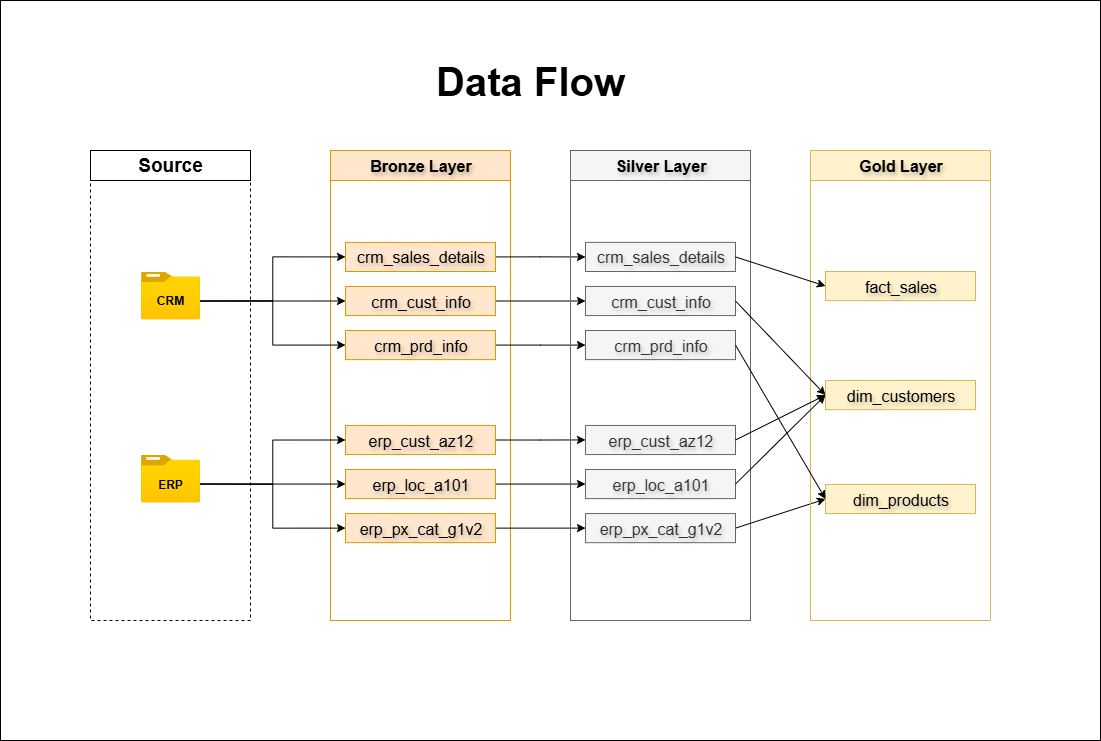

The diagram above was exported from draw.io. Its source (the exported page's mxGraphModel, read from the mxfile embedded in the PNG):
<mxGraphModel dx="2495" dy="954" grid="1" gridSize="10" guides="1" tooltips="1" connect="1" arrows="1" fold="1" page="1" pageScale="1" pageWidth="1100" pageHeight="850" math="0" shadow="0">
  <root>
    <mxCell id="0" />
    <mxCell id="1" parent="0" />
    <mxCell id="qEHPHrQk_xB8cLa2U6gb-1" value="" style="rounded=0;whiteSpace=wrap;html=1;fillColor=#FFFFFF;" vertex="1" parent="1">
      <mxGeometry x="-70" width="1100" height="740" as="geometry" />
    </mxCell>
    <mxCell id="qEHPHrQk_xB8cLa2U6gb-2" value="" style="rounded=0;whiteSpace=wrap;html=1;fillColor=none;strokeColor=light-dark(#000000,#B9B9B9);dashed=1;" vertex="1" parent="1">
      <mxGeometry x="20" y="180" width="160" height="440" as="geometry" />
    </mxCell>
    <mxCell id="qEHPHrQk_xB8cLa2U6gb-3" value="Source" style="text;html=1;align=center;verticalAlign=middle;whiteSpace=wrap;rounded=0;strokeColor=#000000;fontColor=#000000;fontSize=19;fontStyle=1" vertex="1" parent="1">
      <mxGeometry x="20" y="150" width="160" height="30" as="geometry" />
    </mxCell>
    <mxCell id="qEHPHrQk_xB8cLa2U6gb-9" value="" style="group;fontStyle=1" vertex="1" connectable="0" parent="1">
      <mxGeometry x="64.94" y="271" width="70.12" height="59" as="geometry" />
    </mxCell>
    <mxCell id="qEHPHrQk_xB8cLa2U6gb-10" value="" style="image;aspect=fixed;html=1;points=[];align=center;fontSize=12;image=img/lib/azure2/general/Folder_Blank.svg;" vertex="1" parent="qEHPHrQk_xB8cLa2U6gb-9">
      <mxGeometry x="5.56" width="59" height="47.88" as="geometry" />
    </mxCell>
    <mxCell id="qEHPHrQk_xB8cLa2U6gb-12" value="CRM" style="text;strokeColor=none;align=center;fillColor=none;html=1;verticalAlign=middle;whiteSpace=wrap;rounded=0;fontColor=#000000;fontStyle=1" vertex="1" parent="qEHPHrQk_xB8cLa2U6gb-9">
      <mxGeometry x="4.5600000000000005" y="12.25" width="60" height="34.5" as="geometry" />
    </mxCell>
    <mxCell id="qEHPHrQk_xB8cLa2U6gb-15" value="" style="rounded=0;whiteSpace=wrap;html=1;fillColor=none;strokeColor=#d79b00;" vertex="1" parent="1">
      <mxGeometry x="260" y="170" width="180" height="450" as="geometry" />
    </mxCell>
    <mxCell id="qEHPHrQk_xB8cLa2U6gb-16" value="Bronze Layer" style="text;html=1;align=center;verticalAlign=middle;rounded=0;strokeColor=#d79b00;fontSize=16;fontStyle=1;fillColor=#ffe6cc;textShadow=1;fontColor=#000000;" vertex="1" parent="1">
      <mxGeometry x="260" y="150" width="180" height="30" as="geometry" />
    </mxCell>
    <mxCell id="qEHPHrQk_xB8cLa2U6gb-73" style="edgeStyle=orthogonalEdgeStyle;rounded=0;orthogonalLoop=1;jettySize=auto;html=1;exitX=1;exitY=0.5;exitDx=0;exitDy=0;" edge="1" parent="1" source="qEHPHrQk_xB8cLa2U6gb-17" target="qEHPHrQk_xB8cLa2U6gb-64">
      <mxGeometry relative="1" as="geometry" />
    </mxCell>
    <mxCell id="qEHPHrQk_xB8cLa2U6gb-17" value="crm_sales_details" style="text;html=1;align=center;verticalAlign=middle;rounded=0;strokeColor=#d79b00;fontSize=16;fontStyle=0;fillColor=#ffe6cc;textShadow=1;fontColor=#000000;" vertex="1" parent="1">
      <mxGeometry x="275" y="241.88" width="150" height="29.12" as="geometry" />
    </mxCell>
    <mxCell id="qEHPHrQk_xB8cLa2U6gb-74" style="edgeStyle=orthogonalEdgeStyle;rounded=0;orthogonalLoop=1;jettySize=auto;html=1;exitX=1;exitY=0.5;exitDx=0;exitDy=0;entryX=0;entryY=0.5;entryDx=0;entryDy=0;" edge="1" parent="1" source="qEHPHrQk_xB8cLa2U6gb-18" target="qEHPHrQk_xB8cLa2U6gb-65">
      <mxGeometry relative="1" as="geometry" />
    </mxCell>
    <mxCell id="qEHPHrQk_xB8cLa2U6gb-18" value="crm_cust_info" style="text;html=1;align=center;verticalAlign=middle;rounded=0;strokeColor=#d79b00;fontSize=16;fontStyle=0;fillColor=#ffe6cc;textShadow=1;fontColor=#000000;" vertex="1" parent="1">
      <mxGeometry x="275" y="285.94" width="150" height="29.12" as="geometry" />
    </mxCell>
    <mxCell id="qEHPHrQk_xB8cLa2U6gb-75" style="edgeStyle=orthogonalEdgeStyle;rounded=0;orthogonalLoop=1;jettySize=auto;html=1;exitX=1;exitY=0.5;exitDx=0;exitDy=0;" edge="1" parent="1" source="qEHPHrQk_xB8cLa2U6gb-19" target="qEHPHrQk_xB8cLa2U6gb-66">
      <mxGeometry relative="1" as="geometry" />
    </mxCell>
    <mxCell id="qEHPHrQk_xB8cLa2U6gb-19" value="crm_prd_info" style="text;html=1;align=center;verticalAlign=middle;rounded=0;strokeColor=#d79b00;fontSize=16;fontStyle=0;fillColor=#ffe6cc;textShadow=1;fontColor=#000000;" vertex="1" parent="1">
      <mxGeometry x="275" y="330" width="150" height="29.12" as="geometry" />
    </mxCell>
    <mxCell id="qEHPHrQk_xB8cLa2U6gb-76" style="edgeStyle=orthogonalEdgeStyle;rounded=0;orthogonalLoop=1;jettySize=auto;html=1;exitX=1;exitY=0.5;exitDx=0;exitDy=0;" edge="1" parent="1" source="qEHPHrQk_xB8cLa2U6gb-20" target="qEHPHrQk_xB8cLa2U6gb-67">
      <mxGeometry relative="1" as="geometry" />
    </mxCell>
    <mxCell id="qEHPHrQk_xB8cLa2U6gb-20" value="erp_cust_az12" style="text;html=1;align=center;verticalAlign=middle;rounded=0;strokeColor=#d79b00;fontSize=16;fontStyle=0;fillColor=#ffe6cc;textShadow=1;fontColor=#000000;" vertex="1" parent="1">
      <mxGeometry x="275" y="424.94" width="150" height="29.12" as="geometry" />
    </mxCell>
    <mxCell id="qEHPHrQk_xB8cLa2U6gb-77" style="edgeStyle=orthogonalEdgeStyle;rounded=0;orthogonalLoop=1;jettySize=auto;html=1;exitX=1;exitY=0.5;exitDx=0;exitDy=0;entryX=0;entryY=0.5;entryDx=0;entryDy=0;" edge="1" parent="1" source="qEHPHrQk_xB8cLa2U6gb-21" target="qEHPHrQk_xB8cLa2U6gb-68">
      <mxGeometry relative="1" as="geometry" />
    </mxCell>
    <mxCell id="qEHPHrQk_xB8cLa2U6gb-21" value="erp_loc_a101" style="text;html=1;align=center;verticalAlign=middle;rounded=0;strokeColor=#d79b00;fontSize=16;fontStyle=0;fillColor=#ffe6cc;textShadow=1;fontColor=#000000;" vertex="1" parent="1">
      <mxGeometry x="275" y="469" width="150" height="29.12" as="geometry" />
    </mxCell>
    <mxCell id="qEHPHrQk_xB8cLa2U6gb-78" style="edgeStyle=orthogonalEdgeStyle;rounded=0;orthogonalLoop=1;jettySize=auto;html=1;exitX=1;exitY=0.5;exitDx=0;exitDy=0;entryX=0;entryY=0.5;entryDx=0;entryDy=0;" edge="1" parent="1" source="qEHPHrQk_xB8cLa2U6gb-22" target="qEHPHrQk_xB8cLa2U6gb-69">
      <mxGeometry relative="1" as="geometry" />
    </mxCell>
    <mxCell id="qEHPHrQk_xB8cLa2U6gb-22" value="erp_px_cat_g1v2" style="text;html=1;align=center;verticalAlign=middle;rounded=0;strokeColor=#d79b00;fontSize=16;fontStyle=0;fillColor=#ffe6cc;textShadow=1;fontColor=#000000;" vertex="1" parent="1">
      <mxGeometry x="275" y="513.06" width="150" height="29.12" as="geometry" />
    </mxCell>
    <mxCell id="qEHPHrQk_xB8cLa2U6gb-23" style="edgeStyle=orthogonalEdgeStyle;rounded=0;orthogonalLoop=1;jettySize=auto;html=1;exitX=0.5;exitY=1;exitDx=0;exitDy=0;" edge="1" parent="1" source="qEHPHrQk_xB8cLa2U6gb-20" target="qEHPHrQk_xB8cLa2U6gb-20">
      <mxGeometry relative="1" as="geometry" />
    </mxCell>
    <mxCell id="qEHPHrQk_xB8cLa2U6gb-52" value="" style="group;fontStyle=1" vertex="1" connectable="0" parent="1">
      <mxGeometry x="64.94" y="454.06" width="70.12" height="59" as="geometry" />
    </mxCell>
    <mxCell id="qEHPHrQk_xB8cLa2U6gb-53" value="" style="image;aspect=fixed;html=1;points=[];align=center;fontSize=12;image=img/lib/azure2/general/Folder_Blank.svg;" vertex="1" parent="qEHPHrQk_xB8cLa2U6gb-52">
      <mxGeometry x="5.56" width="59" height="47.88" as="geometry" />
    </mxCell>
    <mxCell id="qEHPHrQk_xB8cLa2U6gb-54" value="ERP" style="text;strokeColor=none;align=center;fillColor=none;html=1;verticalAlign=middle;whiteSpace=wrap;rounded=0;fontColor=#000000;fontStyle=1" vertex="1" parent="qEHPHrQk_xB8cLa2U6gb-52">
      <mxGeometry x="4.5600000000000005" y="12.25" width="60" height="34.5" as="geometry" />
    </mxCell>
    <mxCell id="qEHPHrQk_xB8cLa2U6gb-55" style="edgeStyle=orthogonalEdgeStyle;rounded=0;orthogonalLoop=1;jettySize=auto;html=1;exitX=1;exitY=0.5;exitDx=0;exitDy=0;entryX=0;entryY=0.5;entryDx=0;entryDy=0;strokeColor=#000000;" edge="1" parent="1" source="qEHPHrQk_xB8cLa2U6gb-12" target="qEHPHrQk_xB8cLa2U6gb-18">
      <mxGeometry relative="1" as="geometry" />
    </mxCell>
    <mxCell id="qEHPHrQk_xB8cLa2U6gb-56" style="edgeStyle=orthogonalEdgeStyle;rounded=0;orthogonalLoop=1;jettySize=auto;html=1;exitX=1;exitY=0.5;exitDx=0;exitDy=0;entryX=0;entryY=0.5;entryDx=0;entryDy=0;strokeColor=#000000;" edge="1" parent="1" source="qEHPHrQk_xB8cLa2U6gb-12" target="qEHPHrQk_xB8cLa2U6gb-19">
      <mxGeometry relative="1" as="geometry" />
    </mxCell>
    <mxCell id="qEHPHrQk_xB8cLa2U6gb-57" style="edgeStyle=orthogonalEdgeStyle;rounded=0;orthogonalLoop=1;jettySize=auto;html=1;exitX=1;exitY=0.5;exitDx=0;exitDy=0;entryX=0;entryY=0.5;entryDx=0;entryDy=0;strokeColor=#000000;" edge="1" parent="1" source="qEHPHrQk_xB8cLa2U6gb-12" target="qEHPHrQk_xB8cLa2U6gb-17">
      <mxGeometry relative="1" as="geometry" />
    </mxCell>
    <mxCell id="qEHPHrQk_xB8cLa2U6gb-59" style="edgeStyle=orthogonalEdgeStyle;rounded=0;orthogonalLoop=1;jettySize=auto;html=1;exitX=1;exitY=0.5;exitDx=0;exitDy=0;entryX=0;entryY=0.5;entryDx=0;entryDy=0;strokeColor=#000000;" edge="1" parent="1" source="qEHPHrQk_xB8cLa2U6gb-54" target="qEHPHrQk_xB8cLa2U6gb-21">
      <mxGeometry relative="1" as="geometry" />
    </mxCell>
    <mxCell id="qEHPHrQk_xB8cLa2U6gb-60" style="edgeStyle=orthogonalEdgeStyle;rounded=0;orthogonalLoop=1;jettySize=auto;html=1;exitX=1;exitY=0.5;exitDx=0;exitDy=0;entryX=0;entryY=0.5;entryDx=0;entryDy=0;strokeColor=#000000;" edge="1" parent="1" source="qEHPHrQk_xB8cLa2U6gb-54" target="qEHPHrQk_xB8cLa2U6gb-20">
      <mxGeometry relative="1" as="geometry" />
    </mxCell>
    <mxCell id="qEHPHrQk_xB8cLa2U6gb-61" style="edgeStyle=orthogonalEdgeStyle;rounded=0;orthogonalLoop=1;jettySize=auto;html=1;exitX=1;exitY=0.5;exitDx=0;exitDy=0;entryX=0;entryY=0.5;entryDx=0;entryDy=0;strokeColor=#000000;" edge="1" parent="1" source="qEHPHrQk_xB8cLa2U6gb-54" target="qEHPHrQk_xB8cLa2U6gb-22">
      <mxGeometry relative="1" as="geometry" />
    </mxCell>
    <mxCell id="qEHPHrQk_xB8cLa2U6gb-62" value="" style="rounded=0;whiteSpace=wrap;html=1;fillColor=none;strokeColor=#666666;fontColor=#333333;" vertex="1" parent="1">
      <mxGeometry x="500" y="170" width="180" height="450" as="geometry" />
    </mxCell>
    <mxCell id="qEHPHrQk_xB8cLa2U6gb-63" value="Silver Layer" style="text;html=1;align=center;verticalAlign=middle;rounded=0;strokeColor=#666666;fontSize=16;fontStyle=1;fillColor=#f5f5f5;textShadow=1;fontColor=light-dark(#000000,#000000);" vertex="1" parent="1">
      <mxGeometry x="500" y="150" width="180" height="30" as="geometry" />
    </mxCell>
    <mxCell id="qEHPHrQk_xB8cLa2U6gb-64" value="crm_sales_details" style="text;html=1;align=center;verticalAlign=middle;rounded=0;strokeColor=#666666;fontSize=16;fontStyle=0;fillColor=#f5f5f5;textShadow=1;fontColor=#333333;" vertex="1" parent="1">
      <mxGeometry x="515" y="241.88" width="150" height="29.12" as="geometry" />
    </mxCell>
    <mxCell id="qEHPHrQk_xB8cLa2U6gb-65" value="crm_cust_info" style="text;html=1;align=center;verticalAlign=middle;rounded=0;strokeColor=#666666;fontSize=16;fontStyle=0;fillColor=#f5f5f5;textShadow=1;fontColor=#333333;" vertex="1" parent="1">
      <mxGeometry x="515" y="285.94" width="150" height="29.12" as="geometry" />
    </mxCell>
    <mxCell id="qEHPHrQk_xB8cLa2U6gb-66" value="crm_prd_info" style="text;html=1;align=center;verticalAlign=middle;rounded=0;strokeColor=#666666;fontSize=16;fontStyle=0;fillColor=#f5f5f5;textShadow=1;fontColor=#333333;" vertex="1" parent="1">
      <mxGeometry x="515" y="330" width="150" height="29.12" as="geometry" />
    </mxCell>
    <mxCell id="qEHPHrQk_xB8cLa2U6gb-67" value="erp_cust_az12" style="text;html=1;align=center;verticalAlign=middle;rounded=0;strokeColor=#666666;fontSize=16;fontStyle=0;fillColor=#f5f5f5;textShadow=1;fontColor=#333333;" vertex="1" parent="1">
      <mxGeometry x="515" y="424.94" width="150" height="29.12" as="geometry" />
    </mxCell>
    <mxCell id="qEHPHrQk_xB8cLa2U6gb-68" value="erp_loc_a101" style="text;html=1;align=center;verticalAlign=middle;rounded=0;strokeColor=#666666;fontSize=16;fontStyle=0;fillColor=#f5f5f5;textShadow=1;fontColor=#333333;" vertex="1" parent="1">
      <mxGeometry x="515" y="469" width="150" height="29.12" as="geometry" />
    </mxCell>
    <mxCell id="qEHPHrQk_xB8cLa2U6gb-92" style="rounded=0;orthogonalLoop=1;jettySize=auto;html=1;exitX=1;exitY=0.5;exitDx=0;exitDy=0;entryX=0;entryY=0.5;entryDx=0;entryDy=0;jumpStyle=gap;" edge="1" parent="1" source="qEHPHrQk_xB8cLa2U6gb-69" target="qEHPHrQk_xB8cLa2U6gb-85">
      <mxGeometry relative="1" as="geometry" />
    </mxCell>
    <mxCell id="qEHPHrQk_xB8cLa2U6gb-69" value="erp_px_cat_g1v2" style="text;html=1;align=center;verticalAlign=middle;rounded=0;strokeColor=#666666;fontSize=16;fontStyle=0;fillColor=#f5f5f5;textShadow=1;fontColor=#333333;" vertex="1" parent="1">
      <mxGeometry x="515" y="513.06" width="150" height="29.12" as="geometry" />
    </mxCell>
    <mxCell id="qEHPHrQk_xB8cLa2U6gb-79" value="" style="rounded=0;whiteSpace=wrap;html=1;fillColor=none;strokeColor=#d6b656;" vertex="1" parent="1">
      <mxGeometry x="740" y="170" width="180" height="450" as="geometry" />
    </mxCell>
    <mxCell id="qEHPHrQk_xB8cLa2U6gb-80" value="Gold Layer" style="text;html=1;align=center;verticalAlign=middle;rounded=0;strokeColor=#d6b656;fontSize=16;fontStyle=1;fillColor=#fff2cc;textShadow=1;" vertex="1" parent="1">
      <mxGeometry x="740" y="150" width="180" height="30" as="geometry" />
    </mxCell>
    <mxCell id="qEHPHrQk_xB8cLa2U6gb-84" value="dim_customers" style="text;html=1;align=center;verticalAlign=middle;rounded=0;strokeColor=#d6b656;fontSize=16;fontStyle=0;fillColor=#fff2cc;textShadow=1;" vertex="1" parent="1">
      <mxGeometry x="755" y="380" width="150" height="29.12" as="geometry" />
    </mxCell>
    <mxCell id="qEHPHrQk_xB8cLa2U6gb-85" value="dim_products" style="text;html=1;align=center;verticalAlign=middle;rounded=0;strokeColor=#d6b656;fontSize=16;fontStyle=0;fillColor=#fff2cc;textShadow=1;" vertex="1" parent="1">
      <mxGeometry x="755" y="483.93999999999994" width="150" height="29.12" as="geometry" />
    </mxCell>
    <mxCell id="qEHPHrQk_xB8cLa2U6gb-86" value="fact_sales" style="text;html=1;align=center;verticalAlign=middle;rounded=0;strokeColor=#d6b656;fontSize=16;fontStyle=0;fillColor=#fff2cc;textShadow=1;" vertex="1" parent="1">
      <mxGeometry x="755" y="270.99999999999994" width="150" height="29.12" as="geometry" />
    </mxCell>
    <mxCell id="qEHPHrQk_xB8cLa2U6gb-96" value="Data Flow" style="text;strokeColor=none;align=center;fillColor=none;html=1;verticalAlign=middle;whiteSpace=wrap;rounded=0;fontStyle=1;fontSize=40;" vertex="1" parent="1">
      <mxGeometry x="330" y="40" width="260" height="80" as="geometry" />
    </mxCell>
    <mxCell id="qEHPHrQk_xB8cLa2U6gb-89" style="rounded=0;orthogonalLoop=1;jettySize=auto;html=1;exitX=1;exitY=0.5;exitDx=0;exitDy=0;entryX=0;entryY=0.5;entryDx=0;entryDy=0;jumpStyle=gap;" edge="1" parent="1" source="qEHPHrQk_xB8cLa2U6gb-65" target="qEHPHrQk_xB8cLa2U6gb-84">
      <mxGeometry relative="1" as="geometry" />
    </mxCell>
    <mxCell id="qEHPHrQk_xB8cLa2U6gb-88" style="rounded=0;orthogonalLoop=1;jettySize=auto;html=1;exitX=1;exitY=0.5;exitDx=0;exitDy=0;entryX=0;entryY=0.5;entryDx=0;entryDy=0;jumpStyle=gap;" edge="1" parent="1" source="qEHPHrQk_xB8cLa2U6gb-67" target="qEHPHrQk_xB8cLa2U6gb-84">
      <mxGeometry relative="1" as="geometry" />
    </mxCell>
    <mxCell id="qEHPHrQk_xB8cLa2U6gb-91" style="rounded=0;orthogonalLoop=1;jettySize=auto;html=1;exitX=1;exitY=0.5;exitDx=0;exitDy=0;entryX=0;entryY=0.5;entryDx=0;entryDy=0;jumpStyle=gap;" edge="1" parent="1" source="qEHPHrQk_xB8cLa2U6gb-68" target="qEHPHrQk_xB8cLa2U6gb-84">
      <mxGeometry relative="1" as="geometry" />
    </mxCell>
    <mxCell id="qEHPHrQk_xB8cLa2U6gb-98" style="rounded=0;orthogonalLoop=1;jettySize=auto;html=1;exitX=1;exitY=0.5;exitDx=0;exitDy=0;entryX=0;entryY=0.5;entryDx=0;entryDy=0;" edge="1" parent="1" source="qEHPHrQk_xB8cLa2U6gb-66" target="qEHPHrQk_xB8cLa2U6gb-85">
      <mxGeometry relative="1" as="geometry" />
    </mxCell>
    <mxCell id="qEHPHrQk_xB8cLa2U6gb-94" style="rounded=0;orthogonalLoop=1;jettySize=auto;html=1;exitX=1;exitY=0.5;exitDx=0;exitDy=0;entryX=0;entryY=0.5;entryDx=0;entryDy=0;" edge="1" parent="1" source="qEHPHrQk_xB8cLa2U6gb-64" target="qEHPHrQk_xB8cLa2U6gb-86">
      <mxGeometry relative="1" as="geometry" />
    </mxCell>
  </root>
</mxGraphModel>